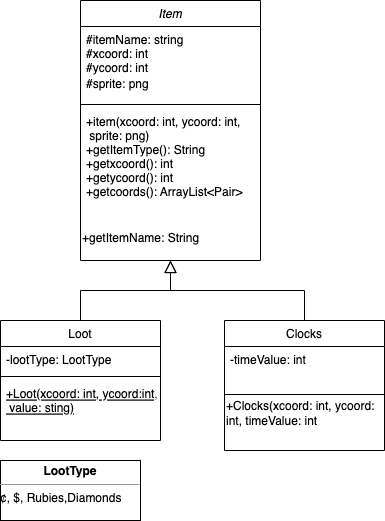

The diagram above was exported from draw.io. Its source (the exported page's mxGraphModel, read from the mxfile embedded in the PNG):
<mxGraphModel dx="706" dy="505" grid="1" gridSize="10" guides="1" tooltips="1" connect="1" arrows="1" fold="1" page="1" pageScale="1" pageWidth="827" pageHeight="1169" math="0" shadow="0">
  <root>
    <mxCell id="WIyWlLk6GJQsqaUBKTNV-0" />
    <mxCell id="WIyWlLk6GJQsqaUBKTNV-1" parent="WIyWlLk6GJQsqaUBKTNV-0" />
    <mxCell id="zkfFHV4jXpPFQw0GAbJ--0" value="Item" style="swimlane;fontStyle=2;align=center;verticalAlign=top;childLayout=stackLayout;horizontal=1;startSize=26;horizontalStack=0;resizeParent=1;resizeLast=0;collapsible=1;marginBottom=0;rounded=0;shadow=0;strokeWidth=1;" parent="WIyWlLk6GJQsqaUBKTNV-1" vertex="1">
      <mxGeometry x="190" y="110" width="180" height="260" as="geometry">
        <mxRectangle x="230" y="140" width="160" height="26" as="alternateBounds" />
      </mxGeometry>
    </mxCell>
    <mxCell id="zkfFHV4jXpPFQw0GAbJ--1" value="#itemName: string&#10;#xcoord: int&#10;#ycoord: int" style="text;align=left;verticalAlign=top;spacingLeft=4;spacingRight=4;overflow=hidden;rotatable=0;points=[[0,0.5],[1,0.5]];portConstraint=eastwest;" parent="zkfFHV4jXpPFQw0GAbJ--0" vertex="1">
      <mxGeometry y="26" width="180" height="44" as="geometry" />
    </mxCell>
    <mxCell id="zkfFHV4jXpPFQw0GAbJ--3" value="#sprite: png" style="text;align=left;verticalAlign=top;spacingLeft=4;spacingRight=4;overflow=hidden;rotatable=0;points=[[0,0.5],[1,0.5]];portConstraint=eastwest;rounded=0;shadow=0;html=0;" parent="zkfFHV4jXpPFQw0GAbJ--0" vertex="1">
      <mxGeometry y="70" width="180" height="30" as="geometry" />
    </mxCell>
    <mxCell id="zkfFHV4jXpPFQw0GAbJ--4" value="" style="line;html=1;strokeWidth=1;align=left;verticalAlign=middle;spacingTop=-1;spacingLeft=3;spacingRight=3;rotatable=0;labelPosition=right;points=[];portConstraint=eastwest;" parent="zkfFHV4jXpPFQw0GAbJ--0" vertex="1">
      <mxGeometry y="100" width="180" height="8" as="geometry" />
    </mxCell>
    <mxCell id="zkfFHV4jXpPFQw0GAbJ--5" value="+item(xcoord: int, ycoord: int,&#10; sprite: png)&#10;+getItemType(): String&#10;+getxcoord(): int&#10;+getycoord(): int&#10;+getcoords(): ArrayList&lt;Pair&gt;" style="text;align=left;verticalAlign=top;spacingLeft=4;spacingRight=4;overflow=hidden;rotatable=0;points=[[0,0.5],[1,0.5]];portConstraint=eastwest;" parent="zkfFHV4jXpPFQw0GAbJ--0" vertex="1">
      <mxGeometry y="108" width="180" height="102" as="geometry" />
    </mxCell>
    <mxCell id="bqquOS7vWQkwdsk0ucP1-3" value="&lt;br&gt;+getItemName: String" style="text;html=1;strokeColor=none;fillColor=none;align=left;verticalAlign=top;whiteSpace=wrap;rounded=0;" parent="zkfFHV4jXpPFQw0GAbJ--0" vertex="1">
      <mxGeometry y="210" width="180" height="40" as="geometry" />
    </mxCell>
    <mxCell id="zkfFHV4jXpPFQw0GAbJ--6" value="Loot" style="swimlane;fontStyle=0;align=center;verticalAlign=top;childLayout=stackLayout;horizontal=1;startSize=26;horizontalStack=0;resizeParent=1;resizeLast=0;collapsible=1;marginBottom=0;rounded=0;shadow=0;strokeWidth=1;" parent="WIyWlLk6GJQsqaUBKTNV-1" vertex="1">
      <mxGeometry x="110" y="430" width="160" height="120" as="geometry">
        <mxRectangle x="130" y="380" width="160" height="26" as="alternateBounds" />
      </mxGeometry>
    </mxCell>
    <mxCell id="zkfFHV4jXpPFQw0GAbJ--7" value="-lootType: LootType" style="text;align=left;verticalAlign=top;spacingLeft=4;spacingRight=4;overflow=hidden;rotatable=0;points=[[0,0.5],[1,0.5]];portConstraint=eastwest;" parent="zkfFHV4jXpPFQw0GAbJ--6" vertex="1">
      <mxGeometry y="26" width="160" height="26" as="geometry" />
    </mxCell>
    <mxCell id="zkfFHV4jXpPFQw0GAbJ--9" value="" style="line;html=1;strokeWidth=1;align=left;verticalAlign=middle;spacingTop=-1;spacingLeft=3;spacingRight=3;rotatable=0;labelPosition=right;points=[];portConstraint=eastwest;" parent="zkfFHV4jXpPFQw0GAbJ--6" vertex="1">
      <mxGeometry y="52" width="160" height="8" as="geometry" />
    </mxCell>
    <mxCell id="zkfFHV4jXpPFQw0GAbJ--10" value="+Loot(xcoord: int, ycoord:int,&#10; value: sting)" style="text;align=left;verticalAlign=top;spacingLeft=4;spacingRight=4;overflow=hidden;rotatable=0;points=[[0,0.5],[1,0.5]];portConstraint=eastwest;fontStyle=4" parent="zkfFHV4jXpPFQw0GAbJ--6" vertex="1">
      <mxGeometry y="60" width="160" height="50" as="geometry" />
    </mxCell>
    <mxCell id="zkfFHV4jXpPFQw0GAbJ--12" value="" style="endArrow=block;endSize=10;endFill=0;shadow=0;strokeWidth=1;rounded=0;edgeStyle=elbowEdgeStyle;elbow=vertical;" parent="WIyWlLk6GJQsqaUBKTNV-1" source="zkfFHV4jXpPFQw0GAbJ--6" target="zkfFHV4jXpPFQw0GAbJ--0" edge="1">
      <mxGeometry width="160" relative="1" as="geometry">
        <mxPoint x="200" y="203" as="sourcePoint" />
        <mxPoint x="200" y="203" as="targetPoint" />
      </mxGeometry>
    </mxCell>
    <mxCell id="zkfFHV4jXpPFQw0GAbJ--13" value="Clocks" style="swimlane;fontStyle=0;align=center;verticalAlign=top;childLayout=stackLayout;horizontal=1;startSize=26;horizontalStack=0;resizeParent=1;resizeLast=0;collapsible=1;marginBottom=0;rounded=0;shadow=0;strokeWidth=1;" parent="WIyWlLk6GJQsqaUBKTNV-1" vertex="1">
      <mxGeometry x="334" y="430" width="160" height="130" as="geometry">
        <mxRectangle x="340" y="380" width="170" height="26" as="alternateBounds" />
      </mxGeometry>
    </mxCell>
    <mxCell id="zkfFHV4jXpPFQw0GAbJ--14" value="-timeValue: int" style="text;align=left;verticalAlign=top;spacingLeft=4;spacingRight=4;overflow=hidden;rotatable=0;points=[[0,0.5],[1,0.5]];portConstraint=eastwest;" parent="zkfFHV4jXpPFQw0GAbJ--13" vertex="1">
      <mxGeometry y="26" width="160" height="44" as="geometry" />
    </mxCell>
    <mxCell id="zkfFHV4jXpPFQw0GAbJ--15" value="" style="line;html=1;strokeWidth=1;align=left;verticalAlign=middle;spacingTop=-1;spacingLeft=3;spacingRight=3;rotatable=0;labelPosition=right;points=[];portConstraint=eastwest;" parent="zkfFHV4jXpPFQw0GAbJ--13" vertex="1">
      <mxGeometry y="70" width="160" height="8" as="geometry" />
    </mxCell>
    <mxCell id="ObgpZfH1euMFbCy-RuAI-0" value="+Clocks(xcoord: int, ycoord: int, timeValue: int&amp;nbsp;" style="text;html=1;strokeColor=none;fillColor=none;align=left;verticalAlign=middle;whiteSpace=wrap;rounded=0;" parent="zkfFHV4jXpPFQw0GAbJ--13" vertex="1">
      <mxGeometry y="78" width="160" height="30" as="geometry" />
    </mxCell>
    <mxCell id="zkfFHV4jXpPFQw0GAbJ--16" value="" style="endArrow=block;endSize=10;endFill=0;shadow=0;strokeWidth=1;rounded=0;edgeStyle=elbowEdgeStyle;elbow=vertical;" parent="WIyWlLk6GJQsqaUBKTNV-1" source="zkfFHV4jXpPFQw0GAbJ--13" target="zkfFHV4jXpPFQw0GAbJ--0" edge="1">
      <mxGeometry width="160" relative="1" as="geometry">
        <mxPoint x="210" y="373" as="sourcePoint" />
        <mxPoint x="310" y="271" as="targetPoint" />
      </mxGeometry>
    </mxCell>
    <mxCell id="bqquOS7vWQkwdsk0ucP1-4" value="&lt;p style=&quot;margin:0px;margin-top:4px;text-align:center;&quot;&gt;&lt;b&gt;LootType&lt;/b&gt;&lt;/p&gt;&lt;hr size=&quot;1&quot;&gt;&lt;div style=&quot;height:2px;&quot;&gt;¢, $, Rubies,Diamonds&lt;/div&gt;" style="verticalAlign=top;align=left;overflow=fill;fontSize=12;fontFamily=Helvetica;html=1;" parent="WIyWlLk6GJQsqaUBKTNV-1" vertex="1">
      <mxGeometry x="110" y="570" width="140" height="60" as="geometry" />
    </mxCell>
  </root>
</mxGraphModel>